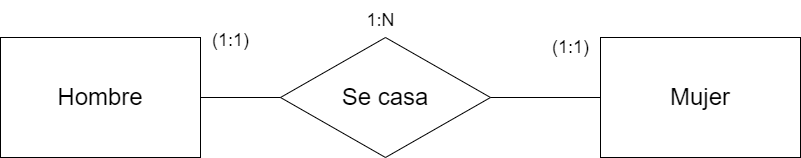

The diagram above was exported from draw.io. Its source (the exported page's mxGraphModel, read from the mxfile embedded in the PNG):
<mxGraphModel dx="1018" dy="753" grid="1" gridSize="10" guides="1" tooltips="1" connect="1" arrows="1" fold="1" page="1" pageScale="1" pageWidth="850" pageHeight="1100" math="0" shadow="0" extFonts="Permanent Marker^https://fonts.googleapis.com/css?family=Permanent+Marker">
  <root>
    <mxCell id="0" />
    <mxCell id="1" parent="0" />
    <mxCell id="qkPU0WN3MBVB0kJu1MMR-1" value="&lt;font style=&quot;font-size: 24px;&quot;&gt;Hombre&lt;/font&gt;" style="rounded=0;whiteSpace=wrap;html=1;" vertex="1" parent="1">
      <mxGeometry x="40" y="320" width="200" height="120" as="geometry" />
    </mxCell>
    <mxCell id="qkPU0WN3MBVB0kJu1MMR-2" value="&lt;font style=&quot;font-size: 24px;&quot;&gt;Mujer&lt;/font&gt;" style="rounded=0;whiteSpace=wrap;html=1;" vertex="1" parent="1">
      <mxGeometry x="640" y="320" width="200" height="120" as="geometry" />
    </mxCell>
    <mxCell id="qkPU0WN3MBVB0kJu1MMR-3" value="&lt;font style=&quot;font-size: 24px;&quot;&gt;Se casa&lt;/font&gt;" style="rhombus;whiteSpace=wrap;html=1;" vertex="1" parent="1">
      <mxGeometry x="320" y="320" width="210" height="120" as="geometry" />
    </mxCell>
    <mxCell id="qkPU0WN3MBVB0kJu1MMR-4" value="" style="endArrow=none;html=1;rounded=0;entryX=0;entryY=0.5;entryDx=0;entryDy=0;" edge="1" parent="1" target="qkPU0WN3MBVB0kJu1MMR-2">
      <mxGeometry width="50" height="50" relative="1" as="geometry">
        <mxPoint x="530" y="380" as="sourcePoint" />
        <mxPoint x="560" y="330" as="targetPoint" />
      </mxGeometry>
    </mxCell>
    <mxCell id="qkPU0WN3MBVB0kJu1MMR-6" value="" style="endArrow=none;html=1;rounded=0;exitX=1;exitY=0.5;exitDx=0;exitDy=0;" edge="1" parent="1" source="qkPU0WN3MBVB0kJu1MMR-1">
      <mxGeometry width="50" height="50" relative="1" as="geometry">
        <mxPoint x="400" y="430" as="sourcePoint" />
        <mxPoint x="320" y="380" as="targetPoint" />
      </mxGeometry>
    </mxCell>
    <mxCell id="qkPU0WN3MBVB0kJu1MMR-10" value="&lt;font style=&quot;font-size: 18px;&quot;&gt;(1:1)&lt;/font&gt;" style="text;html=1;align=center;verticalAlign=middle;resizable=0;points=[];autosize=1;strokeColor=none;fillColor=none;" vertex="1" parent="1">
      <mxGeometry x="580" y="310" width="60" height="40" as="geometry" />
    </mxCell>
    <mxCell id="qkPU0WN3MBVB0kJu1MMR-11" value="&lt;font style=&quot;font-size: 18px;&quot;&gt;(1:1)&lt;/font&gt;" style="text;html=1;align=center;verticalAlign=middle;resizable=0;points=[];autosize=1;strokeColor=none;fillColor=none;" vertex="1" parent="1">
      <mxGeometry x="240" y="303" width="60" height="40" as="geometry" />
    </mxCell>
    <mxCell id="qkPU0WN3MBVB0kJu1MMR-14" value="&lt;font style=&quot;font-size: 18px;&quot;&gt;1:N&lt;/font&gt;" style="text;html=1;align=center;verticalAlign=middle;resizable=0;points=[];autosize=1;strokeColor=none;fillColor=none;" vertex="1" parent="1">
      <mxGeometry x="395" y="283" width="50" height="40" as="geometry" />
    </mxCell>
  </root>
</mxGraphModel>